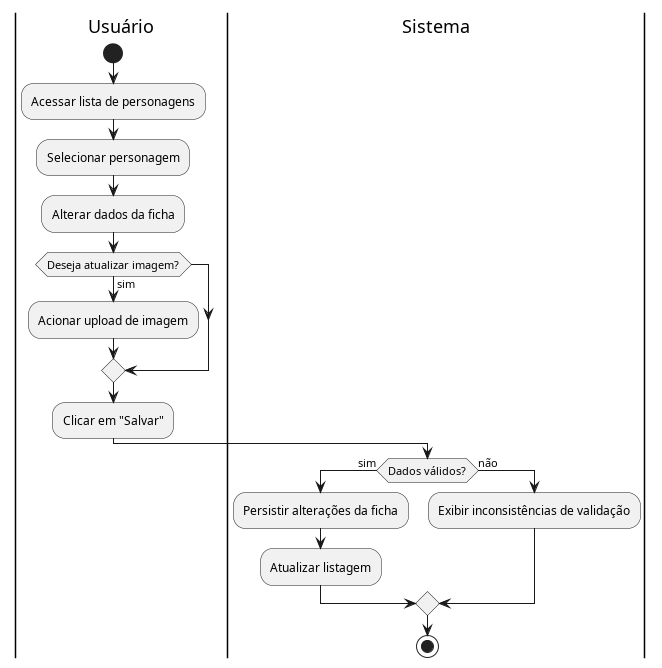

The diagram above was rendered by PlantUML. Its source (embedded in the PNG):
@startuml diagrama_UC04

|Usuário|
start
:Acessar lista de personagens;
:Selecionar personagem;
:Alterar dados da ficha;
if (Deseja atualizar imagem?) then (sim)
  :Acionar upload de imagem;
endif
:Clicar em "Salvar";

|Sistema|
if (Dados válidos?) then (sim)
  :Persistir alterações da ficha;
  :Atualizar listagem;
else (não)
  :Exibir inconsistências de validação;
endif

stop
@enduml